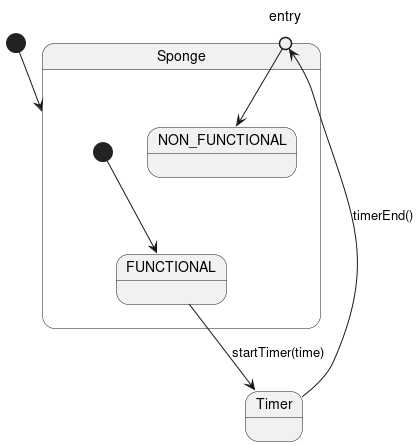

The diagram above was rendered by PlantUML. Its source (embedded in the PNG):
@startuml sponge_states

[*] --> Sponge
state Timer
state Sponge {
    state entry <<entryPoint>>
    [*] --> FUNCTIONAL
    state FUNCTIONAL
    FUNCTIONAL --> Timer : startTimer(time)
    state NON_FUNCTIONAL
    entry --> NON_FUNCTIONAL
}

Timer --> entry : timerEnd()
@enduml